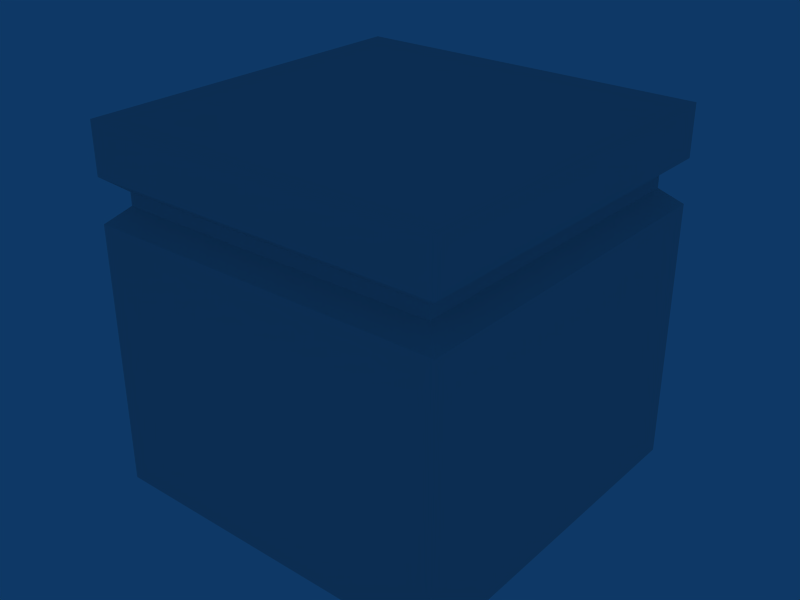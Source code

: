 # Source: p0001.blend  (saved by Blender 2.48.1; exported with 4.5.12 LTS)
import bpy
from mathutils import Matrix  # noqa: F401  (used for matrix-valued properties, if any)

bpy.ops.wm.read_factory_settings(use_empty=True)
scene = bpy.context.scene
scene.name = 'Scene'

# ---- collections
col_collection_1 = bpy.data.collections.new('Collection 1'); scene.collection.children.link(col_collection_1)

# ---- world
world_world = bpy.data.worlds.new('World'); scene.world = world_world
world_world.color = (0.05656, 0.2208, 0.4)
world_world.use_sun_shadow = False
world_world.sun_shadow_jitter_overblur = 0.0
world_world.cycles.sampling_method = 'MANUAL'
world_world.cycles.sample_map_resolution = 256

# ---- meshes
me_cube = bpy.data.meshes.new('Cube')
me_cube.from_pydata([(0.01, 0.01, -1.01), (0.01, -0.01, -1.01), (-0.01, -0.01, -1.01), (-0.01, 0.01, -1.01), (0.01, 0.01, -0.9901), (0.01, -0.01, -0.9901), (-0.01, -0.01, -0.9901), (-0.01, 0.01, -0.9901), (0.01, -0.01, -0.9953), (0.01, 0.01, -0.9953), (-0.01, -0.01, -0.9953), (-0.01, 0.01, -0.9953), (0.01, -0.01, -1.005), (0.01, -0.01, -0.9929), (0.01, 0.01, -1.005), (0.01, 0.01, -0.9929), (-0.01, -0.01, -1.005), (-0.01, -0.01, -0.9929), (-0.01, 0.01, -1.005), (-0.01, 0.01, -0.9929), (0.009, -0.009, -0.9944), (0.009, -0.009, -0.9937), (0.009, 0.009, -0.9944), (0.009, 0.009, -0.9937), (-0.009, -0.009, -0.9944), (-0.009, -0.009, -0.9937), (-0.009, 0.009, -0.9944), (-0.009, 0.009, -0.9937)], [], [(0, 1, 2, 3), (4, 7, 6, 5), (0, 14, 12, 1), (14, 9, 8, 12), (15, 4, 5, 13), (1, 12, 16, 2), (12, 8, 10, 16), (13, 5, 6, 17), (2, 16, 18, 3), (16, 10, 11, 18), (17, 6, 7, 19), (4, 15, 19, 7), (9, 14, 18, 11), (14, 0, 3, 18), (9, 22, 20, 8), (22, 23, 21, 20), (23, 15, 13, 21), (8, 20, 24, 10), (20, 21, 25, 24), (21, 13, 17, 25), (10, 24, 26, 11), (24, 25, 27, 26), (25, 17, 19, 27), (15, 23, 27, 19), (23, 22, 26, 27), (22, 9, 11, 26)])
_uv = me_cube.uv_layers.new(name='UVTex')
_uv.uv.foreach_set('vector', [0.0, 1.0, 0.0, 0.5, 0.5, 0.5, 0.5, 1.0, 0.0, 1.0, 0.0, 0.5, 0.5, 0.5, 0.5, 1.0, 0.0, 0.5, 0.0, 0.625, 0.5, 0.625, 0.5, 0.5, 0.0, 0.625, 2.98e-08, 0.8686, 0.5, 0.8686, 0.5, 0.625, 2.98e-08, 0.9286, 2.98e-08, 1.0, 0.5, 1.0, 0.5, 0.9286, 0.5, 0.5, 0.5, 0.625, 0.0, 0.625, 0.0, 0.5, 0.5, 0.625, 0.5, 0.8686, 2.98e-08, 0.8686, 0.0, 0.625, 0.5, 0.9286, 0.5, 1.0, 2.98e-08, 1.0, 2.98e-08, 0.9286, 0.5, 0.5, 0.5, 0.625, 1.192e-07, 0.625, 1.192e-07, 0.5, 0.5, 0.625, 0.5, 0.8686, 1.49e-07, 0.8686, 1.192e-07, 0.625, 0.5, 0.9286, 0.5, 1.0, 1.49e-07, 1.0, 1.49e-07, 0.9286, 0.5, 1.0, 0.5, 0.9286, 2.98e-08, 0.9286, 2.98e-08, 1.0, 0.5, 0.8686, 0.5, 0.625, 0.0, 0.625, 2.98e-08, 0.8686, 0.5, 0.625, 0.5, 0.5, 0.0, 0.5, 0.0, 0.625, 0.0, 0.8686, 0.025, 0.8896, 0.475, 0.8896, 0.5, 0.8686, 0.02909, 0.4761, 0.02909, 0.4941, 0.4791, 0.4941, 0.4791, 0.4761, 0.025, 0.9076, 0.0, 0.9286, 0.5, 0.9286, 0.475, 0.9076, 0.5, 0.8686, 0.475, 0.8896, 0.025, 0.8896, 0.0, 0.8686, 0.4791, 0.4761, 0.4791, 0.4941, 0.02909, 0.4941, 0.02909, 0.4761, 0.475, 0.9076, 0.5, 0.9286, 0.0, 0.9286, 0.025, 0.9076, 0.5, 0.8686, 0.475, 0.8896, 0.025, 0.8896, 1.192e-07, 0.8686, 0.4791, 0.4761, 0.4791, 0.4941, 0.02909, 0.4941, 0.02909, 0.4761, 0.475, 0.9076, 0.5, 0.9286, 1.192e-07, 0.9286, 0.025, 0.9076, 0.5, 0.9286, 0.475, 0.9076, 0.025, 0.9076, 0.0, 0.9286, 0.4791, 0.4941, 0.4791, 0.4761, 0.02909, 0.4761, 0.02909, 0.4941, 0.475, 0.8896, 0.5, 0.8686, 0.0, 0.8686, 0.025, 0.8896])
me_cube.use_remesh_preserve_volume = False
me_cube.use_remesh_preserve_attributes = False
me_cube.use_mirror_vertex_groups = False
me_cube.update()

# ---- objects
ob_cube = bpy.data.objects.new('Cube', me_cube)

# ---- transforms, parenting, visibility, modifiers, constraints
ob_cube.location = (0.0, 0.0, 101.0)
ob_cube.scale = (100.0, 100.0, 100.0)
ob_cube.lock_rotations_4d = False
ob_cube.empty_display_type = 'ARROWS'
ob_cube.lineart.crease_threshold = 0.0

# ---- collection membership
col_collection_1.objects.link(ob_cube)

# ---- scene / render settings (as saved in the file)
scene.frame_start = 1; scene.frame_end = 250; scene.frame_set(1)
scene.render.engine = 'BLENDER_EEVEE_NEXT'
scene.render.image_settings.file_format = 'JPEG'
scene.render.image_settings.color_mode = 'RGB'
scene.render.image_settings.compression = 90
scene.render.resolution_x = 800
scene.render.resolution_y = 600
scene.render.pixel_aspect_x = 100.0
scene.render.pixel_aspect_y = 100.0
scene.render.fps = 25
scene.render.dither_intensity = 0.0
scene.render.use_compositing = False
scene.render.use_sequencer = False
scene.render.bake_margin = 2
scene.render.bake_bias = 0.0
scene.render.use_stamp_time = False
scene.render.use_stamp_date = False
scene.render.use_stamp_frame = False
scene.render.use_stamp_camera = False
scene.render.use_stamp_scene = False
scene.render.use_stamp_filename = False
scene.render.use_stamp_render_time = False
scene.render.stamp_font_size = 0
scene.cycles.use_denoising = False
scene.cycles.samples = 10
scene.cycles.sampling_pattern = 'TABULATED_SOBOL'
scene.cycles.light_sampling_threshold = 0.0
scene.cycles.use_adaptive_sampling = False
scene.cycles.use_light_tree = False
scene.cycles.blur_glossy = 0.0
scene.cycles.volume_bounces = 1
scene.cycles.pixel_filter_type = 'GAUSSIAN'
scene.cycles.sample_clamp_indirect = 0.0
scene.view_settings.view_transform = 'Raw'
bpy.context.view_layer.update()

# ---- added for rendering (the .blend has no active camera): camera
cam_auto = bpy.data.cameras.new('AutoCamera')
cam_auto.lens = 50.0
cam_auto.sensor_width = 36.0
cam_auto.clip_end = 1000.0
ob_auto_camera = bpy.data.objects.new('AutoCamera', cam_auto)
scene.collection.objects.link(ob_auto_camera)
ob_auto_camera.location = (3.19943, -3.83932, 3.55955)
ob_auto_camera.rotation_euler = (1.09748, -7.21219e-08, 0.694738)
scene.camera = ob_auto_camera
bpy.context.view_layer.update()
